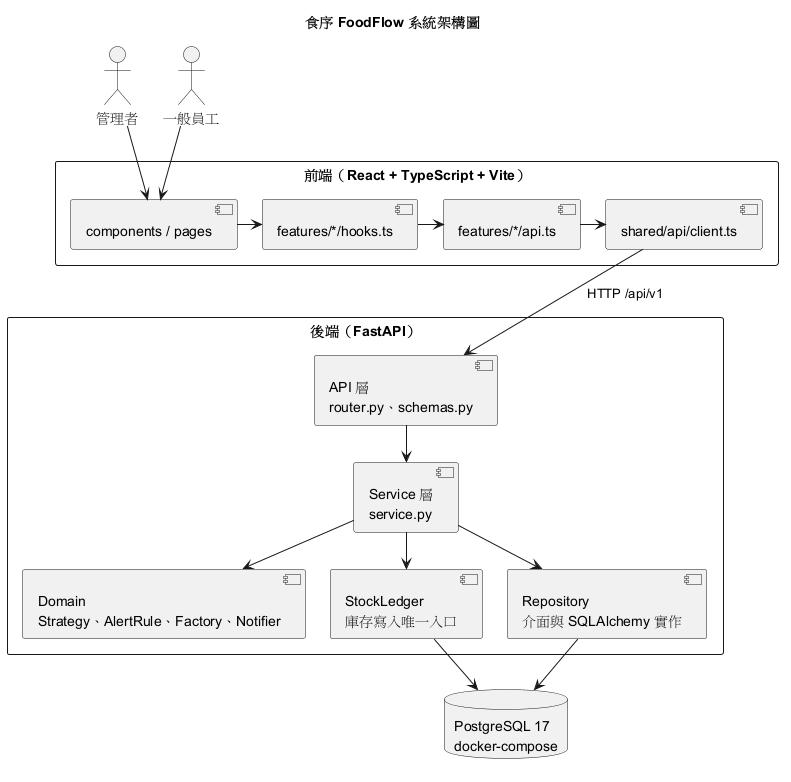

The diagram above was rendered by PlantUML. Its source (embedded in the PNG):
@startuml c-system-architecture
title 食序 FoodFlow 系統架構圖
top to bottom direction
skinparam shadowing false
skinparam nodesep 25
skinparam ranksep 35

actor "管理者" as admin
actor "一般員工" as staff

rectangle "前端（React + TypeScript + Vite）" as fe {
  component "components / pages" as pages
  component "features/*/hooks.ts" as hooks
  component "features/*/api.ts" as api
  component "shared/api/client.ts" as client
  pages -right-> hooks
  hooks -right-> api
  api -right-> client
}

rectangle "後端（FastAPI）" as be {
  component "API 層\nrouter.py、schemas.py" as router
  component "Service 層\nservice.py" as service
  component "Domain\nStrategy、AlertRule、Factory、Notifier" as domain
  component "StockLedger\n庫存寫入唯一入口" as ledger
  component "Repository\n介面與 SQLAlchemy 實作" as repo
  router --> service
  service --> domain
  service --> ledger
  service --> repo
}

database "PostgreSQL 17\ndocker-compose" as db

admin --> pages
staff --> pages
client --> router : HTTP /api/v1
hooks -[hidden]-> router
ledger --> db
repo --> db
@enduml